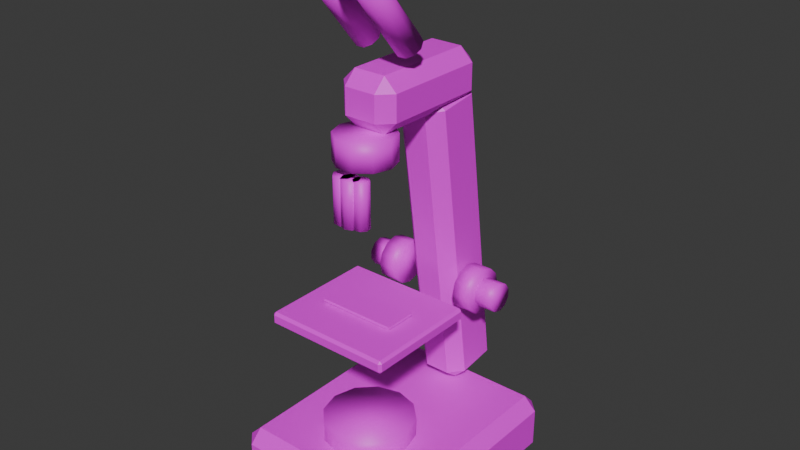 # Source: Microscope.blend  (saved by Blender 5.2.45; exported with 4.5.12 LTS)
import bpy
from mathutils import Matrix  # noqa: F401  (used for matrix-valued properties, if any)

bpy.ops.wm.read_factory_settings(use_empty=True)
scene = bpy.context.scene
scene.name = 'Scene'

# ---- collections
col_collection = bpy.data.collections.new('Collection'); scene.collection.children.link(col_collection)

# ---- images (referenced by path relative to the original .blend; pixels are not part of the script)
import os
ASSET_DIR = os.environ.get("B2B_ASSET_DIR", "")  # directory of the original .blend (textures are referenced by path, not embedded)
HERE = os.path.dirname(os.path.abspath(__file__))  # packed textures are extracted next to this script under _unpacked/

def load_image(name, relpath, width, height, colorspace="sRGB"):
    """Load a texture the original file referenced (path relative to the .blend, or extracted next to this script)."""
    p = next((c for c in (os.path.join(HERE, relpath), os.path.join(ASSET_DIR, relpath)) if relpath and os.path.exists(c)), "")
    if p:
        img = bpy.data.images.load(p, check_existing=True)
        img.name = name
    else:  # same state as the original file: an image datablock whose file is absent (Cycles renders it pink)
        img = bpy.data.images.new(name, width, height)
        img.source = "FILE"
        img.filepath = "//" + (relpath or name)
    img.colorspace_settings.name = colorspace
    return img
img_plastic_white_png = load_image('Plastic_White.png', 'Plastic_White.png', 1024, 1024, 'sRGB')
img_glass_dirty_png = load_image('Glass_Dirty.png', 'Glass_Dirty.png', 1024, 1024, 'sRGB')
img_metal_painted_png = load_image('Metal_Painted.png', 'Metal_Painted.png', 1024, 1024, 'sRGB')
img_plastic_black_png = load_image('Plastic_Black.png', 'Plastic_Black.png', 1024, 1024, 'sRGB')
img_plastic_grey_png = load_image('Plastic_Grey.png', 'Plastic_Grey.png', 1024, 1024, 'sRGB')
img_metal_brushed_png = load_image('Metal_Brushed.png', 'Metal_Brushed.png', 1024, 1024, 'sRGB')
img_chrome_png = load_image('Chrome.png', 'Chrome.png', 1024, 1024, 'sRGB')
img_rubber_black_png = load_image('Rubber_Black.png', 'Rubber_Black.png', 1024, 1024, 'sRGB')
img_led_green_png = load_image('LED_Green.png', 'LED_Green.png', 1024, 1024, 'sRGB')

# ---- materials (node trees are filled in below, after node groups)
mat_plastic_white = bpy.data.materials.new('Plastic_White')
mat_glass_dirty = bpy.data.materials.new('Glass_Dirty')
mat_metal_painted = bpy.data.materials.new('Metal_Painted')
mat_plastic_black = bpy.data.materials.new('Plastic_Black')
mat_plastic_grey = bpy.data.materials.new('Plastic_Grey')
mat_metal_brushed = bpy.data.materials.new('Metal_Brushed')
mat_chrome = bpy.data.materials.new('Chrome')
mat_rubber_black = bpy.data.materials.new('Rubber_Black')
mat_led_green = bpy.data.materials.new('LED_Green')

# ---- material node trees
mat_plastic_white.use_nodes = True; mat_plastic_white.node_tree.nodes.clear()
_N = mat_plastic_white.node_tree.nodes; _L = mat_plastic_white.node_tree.links
n0 = _N.new('ShaderNodeBsdfPrincipled'); n0.name = 'Principled BSDF'; n0.location = (-200, 100)
n0.inputs[10].default_value = 0.005
n1 = _N.new('ShaderNodeOutputMaterial'); n1.name = 'Material Output'; n1.location = (200, 100)
n2 = _N.new('ShaderNodeTexImage'); n2.name = 'Image Texture'; n2.location = (0, 0)
n2.image = img_plastic_white_png
n2.interpolation = 'Closest'
_L.new(n0.outputs[0], n1.inputs[0])
_L.new(n2.outputs[0], n0.inputs[0])
n1.is_active_output = True
mat_glass_dirty.use_nodes = True; mat_glass_dirty.node_tree.nodes.clear()
_N = mat_glass_dirty.node_tree.nodes; _L = mat_glass_dirty.node_tree.links
n0 = _N.new('ShaderNodeBsdfPrincipled'); n0.name = 'Principled BSDF'; n0.location = (-200, 100)
n0.inputs[10].default_value = 0.005
n1 = _N.new('ShaderNodeOutputMaterial'); n1.name = 'Material Output'; n1.location = (200, 100)
n2 = _N.new('ShaderNodeTexImage'); n2.name = 'Image Texture'; n2.location = (0, 0)
n2.image = img_glass_dirty_png
n2.interpolation = 'Closest'
_L.new(n0.outputs[0], n1.inputs[0])
_L.new(n2.outputs[0], n0.inputs[0])
n1.is_active_output = True
mat_metal_painted.use_nodes = True; mat_metal_painted.node_tree.nodes.clear()
_N = mat_metal_painted.node_tree.nodes; _L = mat_metal_painted.node_tree.links
n0 = _N.new('ShaderNodeBsdfPrincipled'); n0.name = 'Principled BSDF'; n0.location = (-200, 100)
n0.inputs[10].default_value = 0.005
n1 = _N.new('ShaderNodeOutputMaterial'); n1.name = 'Material Output'; n1.location = (200, 100)
n2 = _N.new('ShaderNodeTexImage'); n2.name = 'Image Texture'; n2.location = (0, 0)
n2.image = img_metal_painted_png
n2.interpolation = 'Closest'
_L.new(n0.outputs[0], n1.inputs[0])
_L.new(n2.outputs[0], n0.inputs[0])
n1.is_active_output = True
mat_plastic_black.use_nodes = True; mat_plastic_black.node_tree.nodes.clear()
_N = mat_plastic_black.node_tree.nodes; _L = mat_plastic_black.node_tree.links
n0 = _N.new('ShaderNodeBsdfPrincipled'); n0.name = 'Principled BSDF'; n0.location = (-200, 100)
n0.inputs[10].default_value = 0.005
n1 = _N.new('ShaderNodeOutputMaterial'); n1.name = 'Material Output'; n1.location = (200, 100)
n2 = _N.new('ShaderNodeTexImage'); n2.name = 'Image Texture'; n2.location = (0, 0)
n2.image = img_plastic_black_png
n2.interpolation = 'Closest'
_L.new(n0.outputs[0], n1.inputs[0])
_L.new(n2.outputs[0], n0.inputs[0])
n1.is_active_output = True
mat_plastic_grey.use_nodes = True; mat_plastic_grey.node_tree.nodes.clear()
_N = mat_plastic_grey.node_tree.nodes; _L = mat_plastic_grey.node_tree.links
n0 = _N.new('ShaderNodeBsdfPrincipled'); n0.name = 'Principled BSDF'; n0.location = (-200, 100)
n0.inputs[10].default_value = 0.005
n1 = _N.new('ShaderNodeOutputMaterial'); n1.name = 'Material Output'; n1.location = (200, 100)
n2 = _N.new('ShaderNodeTexImage'); n2.name = 'Image Texture'; n2.location = (0, 0)
n2.image = img_plastic_grey_png
n2.interpolation = 'Closest'
_L.new(n0.outputs[0], n1.inputs[0])
_L.new(n2.outputs[0], n0.inputs[0])
n1.is_active_output = True
mat_metal_brushed.use_nodes = True; mat_metal_brushed.node_tree.nodes.clear()
_N = mat_metal_brushed.node_tree.nodes; _L = mat_metal_brushed.node_tree.links
n0 = _N.new('ShaderNodeBsdfPrincipled'); n0.name = 'Principled BSDF'; n0.location = (-200, 100)
n0.inputs[10].default_value = 0.005
n1 = _N.new('ShaderNodeOutputMaterial'); n1.name = 'Material Output'; n1.location = (200, 100)
n2 = _N.new('ShaderNodeTexImage'); n2.name = 'Image Texture'; n2.location = (0, 0)
n2.image = img_metal_brushed_png
n2.interpolation = 'Closest'
_L.new(n0.outputs[0], n1.inputs[0])
_L.new(n2.outputs[0], n0.inputs[0])
n1.is_active_output = True
mat_chrome.use_nodes = True; mat_chrome.node_tree.nodes.clear()
_N = mat_chrome.node_tree.nodes; _L = mat_chrome.node_tree.links
n0 = _N.new('ShaderNodeBsdfPrincipled'); n0.name = 'Principled BSDF'; n0.location = (-200, 100)
n0.inputs[10].default_value = 0.005
n1 = _N.new('ShaderNodeOutputMaterial'); n1.name = 'Material Output'; n1.location = (200, 100)
n2 = _N.new('ShaderNodeTexImage'); n2.name = 'Image Texture'; n2.location = (0, 0)
n2.image = img_chrome_png
n2.interpolation = 'Closest'
_L.new(n0.outputs[0], n1.inputs[0])
_L.new(n2.outputs[0], n0.inputs[0])
n1.is_active_output = True
mat_rubber_black.use_nodes = True; mat_rubber_black.node_tree.nodes.clear()
_N = mat_rubber_black.node_tree.nodes; _L = mat_rubber_black.node_tree.links
n0 = _N.new('ShaderNodeBsdfPrincipled'); n0.name = 'Principled BSDF'; n0.location = (-200, 100)
n0.inputs[10].default_value = 0.005
n1 = _N.new('ShaderNodeOutputMaterial'); n1.name = 'Material Output'; n1.location = (200, 100)
n2 = _N.new('ShaderNodeTexImage'); n2.name = 'Image Texture'; n2.location = (0, 0)
n2.image = img_rubber_black_png
n2.interpolation = 'Closest'
_L.new(n0.outputs[0], n1.inputs[0])
_L.new(n2.outputs[0], n0.inputs[0])
n1.is_active_output = True
mat_led_green.use_nodes = True; mat_led_green.node_tree.nodes.clear()
_N = mat_led_green.node_tree.nodes; _L = mat_led_green.node_tree.links
n0 = _N.new('ShaderNodeBsdfPrincipled'); n0.name = 'Principled BSDF'; n0.location = (-200, 100)
n0.inputs[10].default_value = 0.005
n1 = _N.new('ShaderNodeOutputMaterial'); n1.name = 'Material Output'; n1.location = (200, 100)
n2 = _N.new('ShaderNodeTexImage'); n2.name = 'Image Texture'; n2.location = (0, 0)
n2.image = img_led_green_png
n2.interpolation = 'Closest'
_L.new(n0.outputs[0], n1.inputs[0])
_L.new(n2.outputs[0], n0.inputs[0])
n1.is_active_output = True

# ---- world
world_world = bpy.data.worlds.new('World'); scene.world = world_world
world_world.use_nodes = True; world_world.node_tree.nodes.clear()
_N = world_world.node_tree.nodes; _L = world_world.node_tree.links
n0 = _N.new('ShaderNodeOutputWorld'); n0.name = 'World Output'; n0.location = (200, 100)
n1 = _N.new('ShaderNodeBackground'); n1.name = 'Background'; n1.location = (-200, 100)
n1.inputs[0].default_value = (0.05088, 0.05088, 0.05088, 1.0)
_L.new(n1.outputs[0], n0.inputs[0])
n0.is_active_output = True
world_world.color = (0.05088, 0.05088, 0.05088)
world_world.sun_shadow_jitter_overblur = 0.0

# ---- meshes
me_microscope = bpy.data.meshes.new('Microscope')
me_microscope.from_pydata([(-0.06062, -0.075, -0.335), (-0.07, -0.04, -0.335), (-0.06062, -0.005, -0.335), (-0.035, 0.02062, -0.335), (4.286e-18, 0.03, -0.335), (0.035, 0.02062, -0.335), (0.06062, -0.005, -0.335), (0.07, -0.04, -0.335), (-0.15, -0.14, -0.405), (-0.13, -0.14, -0.425), (-0.13, -0.16, -0.405), (0.15, -0.14, -0.405), (0.13, -0.16, -0.405), (0.13, -0.14, -0.425), (0.13, 0.2, -0.405), (0.15, 0.18, -0.405), (0.13, 0.18, -0.425), (-0.15, 0.18, -0.405), (-0.13, 0.2, -0.405), (-0.13, 0.18, -0.425), (-0.15, -0.14, -0.345), (-0.13, -0.16, -0.345), (-0.13, -0.14, -0.325), (0.13, -0.16, -0.345), (0.15, -0.14, -0.345), (0.13, -0.14, -0.325), (0.15, 0.18, -0.345), (0.13, 0.2, -0.345), (0.13, 0.18, -0.325), (-0.15, 0.18, -0.345), (-0.13, 0.18, -0.325), (-0.13, 0.2, -0.345), (-0.035, -0.1006, -0.335), (-1.286e-17, -0.11, -0.335), (0.035, -0.1006, -0.335), (0.06062, -0.075, -0.335), (0.07, -0.04, -0.295), (0.06062, -0.005, -0.295), (0.035, 0.02062, -0.295), (4.286e-18, 0.03, -0.295), (-0.035, 0.02062, -0.295), (-0.06062, -0.005, -0.295), (-0.07, -0.04, -0.295), (-0.06062, -0.075, -0.295), (-0.035, -0.1006, -0.295), (-1.286e-17, -0.11, -0.295), (0.035, -0.1006, -0.295), (0.06062, -0.075, -0.295), (-0.06, -0.015, -0.108), (0.06, -0.015, -0.108), (0.06, -0.065, -0.108), (-0.06, -0.065, -0.108), (-0.06, -0.015, -0.112), (0.06, -0.015, -0.112), (0.06, -0.065, -0.112), (-0.06, -0.065, -0.112), (-0.04, 0.1423, -0.2969), (-0.02, 0.1451, -0.3167), (-0.02, 0.1225, -0.2997), (0.04, 0.1423, -0.2969), (0.02, 0.1225, -0.2997), (0.02, 0.1451, -0.3167), (0.02, 0.2215, -0.2858), (0.04, 0.2017, -0.2886), (0.02, 0.2045, -0.3084), (-0.04, 0.2017, -0.2886), (-0.02, 0.2215, -0.2858), (-0.02, 0.2045, -0.3084), (-0.04, 0.07828, 0.1586), (-0.02, 0.05848, 0.1558), (-0.02, 0.0755, 0.1784), (0.02, 0.05848, 0.1558), (0.04, 0.07828, 0.1586), (0.02, 0.0755, 0.1784), (0.04, 0.1377, 0.1669), (0.02, 0.1575, 0.1697), (0.02, 0.1349, 0.1867), (-0.04, 0.1377, 0.1669), (-0.02, 0.1349, 0.1867), (-0.02, 0.1575, 0.1697), (-0.1, 0.046, -0.119), (-0.096, 0.046, -0.115), (-0.096, 0.05, -0.119), (0.1, 0.046, -0.119), (0.096, 0.05, -0.119), (0.096, 0.046, -0.115), (0.096, -0.13, -0.119), (0.1, -0.126, -0.119), (0.096, -0.126, -0.115), (-0.1, -0.126, -0.119), (-0.096, -0.13, -0.119), (-0.096, -0.126, -0.115), (-0.1, 0.046, -0.131), (-0.096, 0.05, -0.131), (-0.096, 0.046, -0.135), (0.096, 0.05, -0.131), (0.1, 0.046, -0.131), (0.096, 0.046, -0.135), (0.1, -0.126, -0.131), (0.096, -0.13, -0.131), (0.096, -0.126, -0.135), (-0.1, -0.126, -0.131), (-0.096, -0.126, -0.135), (-0.096, -0.13, -0.131), (-0.055, 0.12, -0.09), (-0.055, 0.1375, -0.09469), (-0.055, 0.1503, -0.1075), (-0.055, 0.155, -0.125), (-0.055, 0.1503, -0.1425), (-0.055, 0.1375, -0.1553), (-0.055, 0.12, -0.16), (-0.055, 0.1025, -0.1553), (-0.055, 0.08969, -0.1425), (-0.055, 0.085, -0.125), (-0.055, 0.08969, -0.1075), (-0.055, 0.1025, -0.09469), (-0.085, 0.12, -0.09), (-0.085, 0.1375, -0.09469), (-0.085, 0.1503, -0.1075), (-0.085, 0.155, -0.125), (-0.085, 0.1503, -0.1425), (-0.085, 0.1375, -0.1553), (-0.085, 0.12, -0.16), (-0.085, 0.1025, -0.1553), (-0.085, 0.08969, -0.1425), (-0.085, 0.085, -0.125), (-0.085, 0.08969, -0.1075), (-0.085, 0.1025, -0.09469), (-0.085, 0.12, -0.103), (-0.085, 0.1329, -0.1072), (-0.085, 0.1409, -0.1182), (-0.085, 0.1409, -0.1318), (-0.085, 0.1329, -0.1428), (-0.085, 0.12, -0.147), (-0.085, 0.1071, -0.1428), (-0.085, 0.09908, -0.1318), (-0.085, 0.09908, -0.1182), (-0.085, 0.1071, -0.1072), (-0.115, 0.12, -0.103), (-0.115, 0.1329, -0.1072), (-0.115, 0.1409, -0.1182), (-0.115, 0.1409, -0.1318), (-0.115, 0.1329, -0.1428), (-0.115, 0.12, -0.147), (-0.115, 0.1071, -0.1428), (-0.115, 0.09908, -0.1318), (-0.115, 0.09908, -0.1182), (-0.115, 0.1071, -0.1072), (0.085, 0.12, -0.09), (0.085, 0.1375, -0.09469), (0.085, 0.1503, -0.1075), (0.085, 0.155, -0.125), (0.085, 0.1503, -0.1425), (0.085, 0.1375, -0.1553), (0.085, 0.12, -0.16), (0.085, 0.1025, -0.1553), (0.085, 0.08969, -0.1425), (0.085, 0.085, -0.125), (0.085, 0.08969, -0.1075), (0.085, 0.1025, -0.09469), (0.055, 0.12, -0.09), (0.055, 0.1375, -0.09469), (0.055, 0.1503, -0.1075), (0.055, 0.155, -0.125), (0.055, 0.1503, -0.1425), (0.055, 0.1375, -0.1553), (0.055, 0.12, -0.16), (0.055, 0.1025, -0.1553), (0.055, 0.08969, -0.1425), (0.055, 0.085, -0.125), (0.055, 0.08969, -0.1075), (0.055, 0.1025, -0.09469), (0.115, 0.12, -0.103), (0.115, 0.1329, -0.1072), (0.115, 0.1409, -0.1182), (0.115, 0.1409, -0.1318), (0.115, 0.1329, -0.1428), (0.115, 0.12, -0.147), (0.115, 0.1071, -0.1428), (0.115, 0.09908, -0.1318), (0.115, 0.09908, -0.1182), (0.115, 0.1071, -0.1072), (0.085, 0.12, -0.103), (0.085, 0.1329, -0.1072), (0.085, 0.1409, -0.1182), (0.085, 0.1409, -0.1318), (0.085, 0.1329, -0.1428), (0.085, 0.12, -0.147), (0.085, 0.1071, -0.1428), (0.085, 0.09908, -0.1318), (0.085, 0.09908, -0.1182), (0.085, 0.1071, -0.1072), (-0.01391, -0.0828, 0.115), (-0.03641, -0.06645, 0.115), (-0.045, -0.04, 0.115), (-0.03641, -0.01355, 0.115), (-0.01391, 0.002798, 0.115), (0.01391, 0.002798, 0.115), (0.03641, -0.01355, 0.115), (0.045, -0.04, 0.115), (-0.045, -0.03, 0.175), (-0.025, -0.03, 0.155), (-0.025, -0.05, 0.175), (0.045, -0.03, 0.175), (0.025, -0.05, 0.175), (0.025, -0.03, 0.155), (0.025, 0.15, 0.175), (0.045, 0.13, 0.175), (0.025, 0.13, 0.155), (-0.045, 0.13, 0.175), (-0.025, 0.15, 0.175), (-0.025, 0.13, 0.155), (-0.045, -0.03, 0.215), (-0.025, -0.05, 0.215), (-0.025, -0.03, 0.235), (0.025, -0.05, 0.215), (0.045, -0.03, 0.215), (0.025, -0.03, 0.235), (0.045, 0.13, 0.215), (0.025, 0.15, 0.215), (0.025, 0.13, 0.235), (-0.045, 0.13, 0.215), (-0.025, 0.13, 0.235), (-0.025, 0.15, 0.215), (0.01391, -0.0828, 0.115), (0.03641, -0.06645, 0.115), (0.045, -0.04, 0.155), (0.03641, -0.01355, 0.155), (0.01391, 0.002798, 0.155), (-0.01391, 0.002798, 0.155), (-0.03641, -0.01355, 0.155), (-0.045, -0.04, 0.155), (-0.03641, -0.06645, 0.155), (-0.01391, -0.0828, 0.155), (0.01391, -0.0828, 0.155), (0.03641, -0.06645, 0.155), (0.02539, -0.05998, 0.03), (0.01811, -0.05439, 0.03), (0.009, -0.05559, 0.03), (0.003409, -0.06287, 0.03), (0.004608, -0.07198, 0.03), (0.01189, -0.07757, 0.03), (0.021, -0.07637, 0.03), (0.02659, -0.06909, 0.03), (0.02539, -0.05998, 0.1), (0.01811, -0.05439, 0.1), (0.009, -0.05559, 0.1), (0.003409, -0.06287, 0.1), (0.004608, -0.07198, 0.1), (0.01189, -0.07757, 0.1), (0.021, -0.07637, 0.1), (0.02659, -0.06909, 0.1), (0.014, -0.07, 0.03), (0.009899, -0.0601, 0.03), (8.573e-19, -0.056, 0.03), (-0.009899, -0.0601, 0.03), (-0.014, -0.07, 0.03), (-0.009899, -0.0799, 0.03), (-2.572e-18, -0.084, 0.03), (0.009899, -0.0799, 0.03), (0.014, -0.07, 0.1), (0.009899, -0.0601, 0.1), (8.573e-19, -0.056, 0.1), (-0.009899, -0.0601, 0.1), (-0.014, -0.07, 0.1), (-0.009899, -0.0799, 0.1), (-2.572e-18, -0.084, 0.1), (0.009899, -0.0799, 0.1), (-0.001144, -0.07398, 0.03), (0.0004548, -0.06184, 0.03), (-0.007, -0.05212, 0.03), (-0.01914, -0.05053, 0.03), (-0.02886, -0.05798, 0.03), (-0.03045, -0.07012, 0.03), (-0.023, -0.07984, 0.03), (-0.01086, -0.08144, 0.03), (-0.001144, -0.07398, 0.1), (0.0004548, -0.06184, 0.1), (-0.007, -0.05212, 0.1), (-0.01914, -0.05053, 0.1), (-0.02886, -0.05798, 0.1), (-0.03045, -0.07012, 0.1), (-0.023, -0.07984, 0.1), (-0.01086, -0.08144, 0.1), (-0.015, 0.006428, 0.2673), (-0.01882, 0.01543, 0.2749), (-0.02882, 0.021, 0.2796), (-0.04118, 0.021, 0.2796), (-0.05118, 0.01543, 0.2749), (-0.055, 0.006428, 0.2673), (-0.05118, -0.002578, 0.2598), (-0.04118, -0.008143, 0.2551), (-0.02882, -0.008143, 0.2551), (-0.01882, -0.002578, 0.2598), (-0.015, -0.08356, 0.3746), (-0.01882, -0.07456, 0.3821), (-0.02882, -0.06899, 0.3868), (-0.04118, -0.06899, 0.3868), (-0.05118, -0.07456, 0.3821), (-0.055, -0.08356, 0.3746), (-0.05118, -0.09257, 0.367), (-0.04118, -0.09813, 0.3624), (-0.02882, -0.09813, 0.3624), (-0.01882, -0.09257, 0.367), (-0.011, -0.08035, 0.3708), (-0.01558, -0.06954, 0.3798), (-0.02758, -0.06286, 0.3854), (-0.04242, -0.06286, 0.3854), (-0.05442, -0.06954, 0.3798), (-0.059, -0.08035, 0.3708), (-0.05442, -0.09115, 0.3617), (-0.04242, -0.09783, 0.3561), (-0.02758, -0.09783, 0.3561), (-0.01558, -0.09115, 0.3617), (-0.011, -0.09963, 0.3937), (-0.01558, -0.08883, 0.4028), (-0.02758, -0.08215, 0.4084), (-0.04242, -0.08215, 0.4084), (-0.05442, -0.08883, 0.4028), (-0.059, -0.09963, 0.3937), (-0.05442, -0.1104, 0.3847), (-0.04242, -0.1171, 0.3791), (-0.02758, -0.1171, 0.3791), (-0.01558, -0.1104, 0.3847), (0.055, 0.006428, 0.2673), (0.05118, 0.01543, 0.2749), (0.04118, 0.021, 0.2796), (0.02882, 0.021, 0.2796), (0.01882, 0.01543, 0.2749), (0.015, 0.006428, 0.2673), (0.01882, -0.002578, 0.2598), (0.02882, -0.008143, 0.2551), (0.04118, -0.008143, 0.2551), (0.05118, -0.002578, 0.2598), (0.055, -0.08356, 0.3746), (0.05118, -0.07456, 0.3821), (0.04118, -0.06899, 0.3868), (0.02882, -0.06899, 0.3868), (0.01882, -0.07456, 0.3821), (0.015, -0.08356, 0.3746), (0.01882, -0.09257, 0.367), (0.02882, -0.09813, 0.3624), (0.04118, -0.09813, 0.3624), (0.05118, -0.09257, 0.367), (0.059, -0.08035, 0.3708), (0.05442, -0.06954, 0.3798), (0.04242, -0.06286, 0.3854), (0.02758, -0.06286, 0.3854), (0.01558, -0.06954, 0.3798), (0.011, -0.08035, 0.3708), (0.01558, -0.09115, 0.3617), (0.02758, -0.09783, 0.3561), (0.04242, -0.09783, 0.3561), (0.05442, -0.09115, 0.3617), (0.059, -0.09963, 0.3937), (0.05442, -0.08883, 0.4028), (0.04242, -0.08215, 0.4084), (0.02758, -0.08215, 0.4084), (0.01558, -0.08883, 0.4028), (0.011, -0.09963, 0.3937), (0.01558, -0.1104, 0.3847), (0.02758, -0.1171, 0.3791), (0.04242, -0.1171, 0.3791), (0.05442, -0.1104, 0.3847), (0.12, 0.135, -0.351), (0.14, 0.135, -0.351), (0.14, 0.165, -0.351), (0.12, 0.165, -0.351), (0.12, 0.135, -0.339), (0.14, 0.135, -0.339), (0.14, 0.165, -0.339), (0.12, 0.165, -0.339)], [], [(40, 3, 2, 41), (38, 5, 4, 39), (37, 6, 5, 38), (36, 7, 6, 37), (41, 2, 1, 42), (39, 4, 3, 40), (8, 9, 10), (11, 12, 13), (14, 15, 16), (17, 18, 19), (20, 21, 22), (23, 24, 25), (26, 27, 28), (29, 30, 31), (8, 17, 19, 9), (18, 14, 16, 19), (15, 11, 13, 16), (12, 10, 9, 13), (29, 20, 22, 30), (21, 23, 25, 22), (24, 26, 28, 25), (27, 31, 30, 28), (11, 24, 23, 12), (20, 8, 10, 21), (14, 27, 26, 15), (17, 29, 31, 18), (8, 20, 29, 17), (19, 16, 13, 9), (12, 23, 21, 10), (15, 26, 24, 11), (18, 31, 27, 14), (22, 25, 28, 30), (42, 1, 0, 43), (43, 0, 32, 44), (44, 32, 33, 45), (45, 33, 34, 46), (46, 34, 35, 47), (47, 35, 7, 36), (7, 35, 34, 33, 32, 0, 1, 2, 3, 4, 5, 6), (47, 36, 37, 38, 39, 40, 41, 42, 43, 44, 45, 46), (55, 51, 48, 52), (53, 49, 50, 54), (54, 50, 51, 55), (51, 50, 49, 48), (52, 53, 54, 55), (52, 48, 49, 53), (56, 57, 58), (59, 60, 61), (62, 63, 64), (65, 66, 67), (68, 69, 70), (71, 72, 73), (74, 75, 76), (77, 78, 79), (56, 65, 67, 57), (66, 62, 64, 67), (63, 59, 61, 64), (60, 58, 57, 61), (77, 68, 70, 78), (69, 71, 73, 70), (72, 74, 76, 73), (75, 79, 78, 76), (59, 72, 71, 60), (68, 56, 58, 69), (62, 75, 74, 63), (65, 77, 79, 66), (56, 68, 77, 65), (67, 64, 61, 57), (60, 71, 69, 58), (63, 74, 72, 59), (66, 79, 75, 62), (70, 73, 76, 78), (80, 81, 82), (83, 84, 85), (86, 87, 88), (89, 90, 91), (92, 93, 94), (95, 96, 97), (98, 99, 100), (101, 102, 103), (92, 80, 82, 93), (87, 83, 85, 88), (98, 87, 86, 99), (95, 84, 83, 96), (99, 103, 102, 100), (96, 98, 100, 97), (93, 95, 97, 94), (101, 92, 94, 102), (84, 82, 81, 85), (89, 101, 103, 90), (90, 86, 88, 91), (80, 89, 91, 81), (101, 89, 80, 92), (91, 88, 85, 81), (93, 82, 84, 95), (96, 83, 87, 98), (99, 86, 90, 103), (94, 97, 100, 102), (116, 104, 105, 117), (117, 105, 106, 118), (118, 106, 107, 119), (119, 107, 108, 120), (120, 108, 109, 121), (121, 109, 110, 122), (122, 110, 111, 123), (123, 111, 112, 124), (124, 112, 113, 125), (125, 113, 114, 126), (126, 114, 115, 127), (127, 115, 104, 116), (104, 115, 114, 113, 112, 111, 110, 109, 108, 107, 106, 105), (127, 116, 117, 118, 119, 120, 121, 122, 123, 124, 125, 126), (138, 128, 129, 139), (139, 129, 130, 140), (140, 130, 131, 141), (141, 131, 132, 142), (142, 132, 133, 143), (143, 133, 134, 144), (144, 134, 135, 145), (145, 135, 136, 146), (146, 136, 137, 147), (147, 137, 128, 138), (128, 137, 136, 135, 134, 133, 132, 131, 130, 129), (147, 138, 139, 140, 141, 142, 143, 144, 145, 146), (160, 148, 149, 161), (161, 149, 150, 162), (162, 150, 151, 163), (163, 151, 152, 164), (164, 152, 153, 165), (165, 153, 154, 166), (166, 154, 155, 167), (167, 155, 156, 168), (168, 156, 157, 169), (169, 157, 158, 170), (170, 158, 159, 171), (171, 159, 148, 160), (148, 159, 158, 157, 156, 155, 154, 153, 152, 151, 150, 149), (171, 160, 161, 162, 163, 164, 165, 166, 167, 168, 169, 170), (182, 172, 173, 183), (183, 173, 174, 184), (184, 174, 175, 185), (185, 175, 176, 186), (186, 176, 177, 187), (187, 177, 178, 188), (188, 178, 179, 189), (189, 179, 180, 190), (190, 180, 181, 191), (191, 181, 172, 182), (172, 181, 180, 179, 178, 177, 176, 175, 174, 173), (191, 182, 183, 184, 185, 186, 187, 188, 189, 190), (230, 195, 194, 231), (228, 197, 196, 229), (227, 198, 197, 228), (226, 199, 198, 227), (231, 194, 193, 232), (229, 196, 195, 230), (200, 201, 202), (203, 204, 205), (206, 207, 208), (209, 210, 211), (212, 213, 214), (215, 216, 217), (218, 219, 220), (221, 222, 223), (200, 209, 211, 201), (210, 206, 208, 211), (207, 203, 205, 208), (204, 202, 201, 205), (221, 212, 214, 222), (213, 215, 217, 214), (216, 218, 220, 217), (219, 223, 222, 220), (203, 216, 215, 204), (212, 200, 202, 213), (206, 219, 218, 207), (209, 221, 223, 210), (200, 212, 221, 209), (211, 208, 205, 201), (204, 215, 213, 202), (207, 218, 216, 203), (210, 223, 219, 206), (214, 217, 220, 222), (232, 193, 192, 233), (233, 192, 224, 234), (234, 224, 225, 235), (235, 225, 199, 226), (199, 225, 224, 192, 193, 194, 195, 196, 197, 198), (235, 226, 227, 228, 229, 230, 231, 232, 233, 234), (244, 236, 237, 245), (245, 237, 238, 246), (246, 238, 239, 247), (247, 239, 240, 248), (248, 240, 241, 249), (249, 241, 242, 250), (250, 242, 243, 251), (251, 243, 236, 244), (236, 243, 242, 241, 240, 239, 238, 237), (251, 244, 245, 246, 247, 248, 249, 250), (260, 252, 253, 261), (261, 253, 254, 262), (262, 254, 255, 263), (263, 255, 256, 264), (264, 256, 257, 265), (265, 257, 258, 266), (266, 258, 259, 267), (267, 259, 252, 260), (252, 259, 258, 257, 256, 255, 254, 253), (267, 260, 261, 262, 263, 264, 265, 266), (276, 268, 269, 277), (277, 269, 270, 278), (278, 270, 271, 279), (279, 271, 272, 280), (280, 272, 273, 281), (281, 273, 274, 282), (282, 274, 275, 283), (283, 275, 268, 276), (268, 275, 274, 273, 272, 271, 270, 269), (283, 276, 277, 278, 279, 280, 281, 282), (294, 284, 285, 295), (295, 285, 286, 296), (296, 286, 287, 297), (297, 287, 288, 298), (298, 288, 289, 299), (299, 289, 290, 300), (300, 290, 291, 301), (301, 291, 292, 302), (302, 292, 293, 303), (303, 293, 284, 294), (284, 293, 292, 291, 290, 289, 288, 287, 286, 285), (303, 294, 295, 296, 297, 298, 299, 300, 301, 302), (314, 304, 305, 315), (315, 305, 306, 316), (316, 306, 307, 317), (317, 307, 308, 318), (318, 308, 309, 319), (319, 309, 310, 320), (320, 310, 311, 321), (321, 311, 312, 322), (322, 312, 313, 323), (323, 313, 304, 314), (304, 313, 312, 311, 310, 309, 308, 307, 306, 305), (323, 314, 315, 316, 317, 318, 319, 320, 321, 322), (334, 324, 325, 335), (335, 325, 326, 336), (336, 326, 327, 337), (337, 327, 328, 338), (338, 328, 329, 339), (339, 329, 330, 340), (340, 330, 331, 341), (341, 331, 332, 342), (342, 332, 333, 343), (343, 333, 324, 334), (324, 333, 332, 331, 330, 329, 328, 327, 326, 325), (343, 334, 335, 336, 337, 338, 339, 340, 341, 342), (354, 344, 345, 355), (355, 345, 346, 356), (356, 346, 347, 357), (357, 347, 348, 358), (358, 348, 349, 359), (359, 349, 350, 360), (360, 350, 351, 361), (361, 351, 352, 362), (362, 352, 353, 363), (363, 353, 344, 354), (344, 353, 352, 351, 350, 349, 348, 347, 346, 345), (363, 354, 355, 356, 357, 358, 359, 360, 361, 362), (367, 366, 365, 364), (368, 369, 370, 371), (365, 369, 368, 364), (366, 370, 369, 365), (367, 371, 370, 366), (364, 368, 371, 367)])
me_microscope.polygons.foreach_set('use_smooth', [1, 1, 1, 1, 1, 1, 0, 0, 0, 0, 0, 0, 0, 0, 0, 0, 0, 0, 0, 0, 0, 0, 0, 0, 0, 0, 0, 0, 0, 0, 0, 0, 1, 1, 1, 1, 1, 1, 1, 1, 0, 0, 0, 0, 0, 0, 0, 0, 0, 0, 0, 0, 0, 0, 0, 0, 0, 0, 0, 0, 0, 0, 0, 0, 0, 0, 0, 0, 0, 0, 0, 0, 0, 0, 0, 0, 0, 0, 0, 0, 0, 0, 0, 0, 0, 0, 0, 0, 0, 0, 0, 0, 0, 0, 0, 0, 0, 0, 1, 1, 1, 1, 1, 1, 1, 1, 1, 1, 1, 1, 1, 1, 1, 1, 1, 1, 1, 1, 1, 1, 1, 1, 1, 1, 1, 1, 1, 1, 1, 1, 1, 1, 1, 1, 1, 1, 1, 1, 1, 1, 1, 1, 1, 1, 1, 1, 1, 1, 1, 1, 1, 1, 1, 1, 1, 1, 0, 0, 0, 0, 0, 0, 0, 0, 0, 0, 0, 0, 0, 0, 0, 0, 0, 0, 0, 0, 0, 0, 0, 0, 0, 0, 1, 1, 1, 1, 1, 1, 1, 1, 1, 1, 1, 1, 1, 1, 1, 1, 1, 1, 1, 1, 1, 1, 1, 1, 1, 1, 1, 1, 1, 1, 1, 1, 1, 1, 1, 1, 1, 1, 1, 1, 1, 1, 1, 1, 1, 1, 1, 1, 1, 1, 1, 1, 1, 1, 1, 1, 1, 1, 1, 1, 1, 1, 1, 1, 1, 1, 1, 1, 1, 1, 1, 1, 1, 1, 1, 1, 1, 1, 1, 1, 1, 1, 1, 1, 0, 0, 0, 0, 0, 0])
me_microscope.polygons.foreach_set('material_index', [1, 1, 1, 1, 1, 1, 0, 0, 0, 0, 0, 0, 0, 0, 0, 0, 0, 0, 0, 0, 0, 0, 0, 0, 0, 0, 0, 0, 0, 0, 0, 0, 1, 1, 1, 1, 1, 1, 1, 1, 1, 1, 1, 1, 1, 1, 0, 0, 0, 0, 0, 0, 0, 0, 0, 0, 0, 0, 0, 0, 0, 0, 0, 0, 0, 0, 0, 0, 0, 0, 0, 0, 0, 0, 0, 0, 0, 0, 0, 0, 0, 0, 0, 0, 0, 0, 0, 0, 0, 0, 0, 0, 2, 2, 2, 2, 2, 2, 3, 3, 3, 3, 3, 3, 3, 3, 3, 3, 3, 3, 3, 3, 4, 4, 4, 4, 4, 4, 4, 4, 4, 4, 4, 4, 3, 3, 3, 3, 3, 3, 3, 3, 3, 3, 3, 3, 3, 3, 4, 4, 4, 4, 4, 4, 4, 4, 4, 4, 4, 4, 5, 5, 5, 5, 5, 5, 0, 0, 0, 0, 0, 0, 0, 0, 0, 0, 0, 0, 0, 0, 0, 0, 0, 0, 0, 0, 0, 0, 0, 0, 0, 0, 5, 5, 5, 5, 5, 5, 6, 6, 6, 6, 6, 6, 6, 6, 6, 6, 6, 6, 6, 6, 6, 6, 6, 6, 6, 6, 6, 6, 6, 6, 6, 6, 6, 6, 6, 6, 3, 3, 3, 3, 3, 3, 3, 3, 3, 3, 3, 3, 7, 7, 7, 7, 7, 7, 7, 7, 7, 7, 7, 7, 3, 3, 3, 3, 3, 3, 3, 3, 3, 3, 3, 3, 7, 7, 7, 7, 7, 7, 7, 7, 7, 7, 7, 7, 8, 8, 8, 8, 8, 8])
_uv = me_microscope.uv_layers.new(name='UVMap')
_uv.uv.foreach_set('vector', [-0.02062, -0.295, -0.02062, -0.335, 0.005, -0.335, 0.005, -0.295, -0.035, -0.295, -0.035, -0.335, -4.286e-18, -0.335, -4.286e-18, -0.295, -0.005, -0.295, -0.005, -0.335, 0.02062, -0.335, 0.02062, -0.295, -0.04, -0.295, -0.04, -0.335, -0.005, -0.335, -0.005, -0.295, 0.005, -0.295, 0.005, -0.335, 0.04, -0.335, 0.04, -0.295, -4.286e-18, -0.295, -4.286e-18, -0.335, 0.035, -0.335, 0.035, -0.295, 0.28, -0.81, 0.28, -0.85, 0.32, -0.81, -0.28, -0.81, -0.32, -0.81, -0.28, -0.85, 0.4, -0.81, 0.36, -0.81, 0.36, -0.85, -0.36, -0.81, -0.4, -0.81, -0.36, -0.85, 0.28, -0.69, 0.32, -0.69, 0.28, -0.65, -0.32, -0.69, -0.28, -0.69, -0.28, -0.65, 0.36, -0.69, 0.4, -0.69, 0.36, -0.65, -0.36, -0.69, -0.36, -0.65, -0.4, -0.69, 0.28, -0.81, -0.36, -0.81, -0.36, -0.85, 0.28, -0.85, 0.26, -0.81, -0.26, -0.81, -0.26, -0.85, 0.26, -0.85, 0.36, -0.81, -0.28, -0.81, -0.28, -0.85, 0.36, -0.85, 0.26, -0.81, -0.26, -0.81, -0.26, -0.85, 0.26, -0.85, -0.36, -0.69, 0.28, -0.69, 0.28, -0.65, -0.36, -0.65, -0.26, -0.69, 0.26, -0.69, 0.26, -0.65, -0.26, -0.65, -0.28, -0.69, 0.36, -0.69, 0.36, -0.65, -0.28, -0.65, -0.26, -0.69, 0.26, -0.69, 0.26, -0.65, -0.26, -0.65, -0.28, -0.81, -0.28, -0.69, -0.32, -0.69, -0.32, -0.81, 0.28, -0.69, 0.28, -0.81, 0.32, -0.81, 0.32, -0.69, 0.4, -0.81, 0.4, -0.69, 0.36, -0.69, 0.36, -0.81, -0.36, -0.81, -0.36, -0.69, -0.4, -0.69, -0.4, -0.81, 0.28, -0.81, 0.28, -0.69, -0.36, -0.69, -0.36, -0.81, -0.26, 0.36, 0.26, 0.36, 0.26, -0.28, -0.26, -0.28, 0.26, -0.81, 0.26, -0.69, -0.26, -0.69, -0.26, -0.81, 0.36, -0.81, 0.36, -0.69, -0.28, -0.69, -0.28, -0.81, 0.26, -0.81, 0.26, -0.69, -0.26, -0.69, -0.26, -0.81, -0.26, -0.28, 0.26, -0.28, 0.26, 0.36, -0.26, 0.36, 0.04, -0.295, 0.04, -0.335, 0.075, -0.335, 0.075, -0.295, -0.06062, -0.295, -0.06062, -0.335, -0.035, -0.335, -0.035, -0.295, -0.035, -0.295, -0.035, -0.335, -1.286e-17, -0.335, -1.286e-17, -0.295, -1.286e-17, -0.295, -1.286e-17, -0.335, 0.035, -0.335, 0.035, -0.295, 0.035, -0.295, 0.035, -0.335, 0.06062, -0.335, 0.06062, -0.295, -0.075, -0.295, -0.075, -0.335, -0.04, -0.335, -0.04, -0.295, 0.07, -0.04, 0.06062, -0.075, 0.035, -0.1006, -1.286e-17, -0.11, -0.035, -0.1006, -0.06062, -0.075, -0.07, -0.04, -0.06062, -0.005, -0.035, 0.02062, 4.286e-18, 0.03, 0.035, 0.02062, 0.06062, -0.005, 0.06062, -0.075, 0.07, -0.04, 0.06062, -0.005, 0.035, 0.02062, 4.286e-18, 0.03, -0.035, 0.02062, -0.06062, -0.005, -0.07, -0.04, -0.06062, -0.075, -0.035, -0.1006, -1.286e-17, -0.11, 0.035, -0.1006, 0.065, -0.112, 0.065, -0.108, 0.015, -0.108, 0.015, -0.112, -0.015, -0.112, -0.015, -0.108, -0.065, -0.108, -0.065, -0.112, 0.06, -0.112, 0.06, -0.108, -0.06, -0.108, -0.06, -0.112, -0.06, -0.065, 0.06, -0.065, 0.06, -0.015, -0.06, -0.015, -0.06, -0.015, 0.06, -0.015, 0.06, -0.065, -0.06, -0.065, 0.06, -0.112, 0.06, -0.108, -0.06, -0.108, -0.06, -0.112, -0.08, 0.2846, -0.04, 0.2902, -0.04, 0.245, 0.08, 0.2846, 0.04, 0.245, 0.04, 0.2902, -0.04, -0.5716, -0.08, -0.5772, -0.04, -0.6168, 0.08, -0.5772, 0.04, -0.5716, 0.04, -0.6168, -0.08, 0.3172, -0.04, 0.3116, -0.04, 0.3568, 0.04, 0.3116, 0.08, 0.3172, 0.04, 0.3568, 0.08, 0.2754, 0.04, 0.315, 0.04, 0.2698, -0.08, 0.2754, -0.04, 0.2698, -0.04, 0.315, -0.2846, -0.5939, -0.4034, -0.5772, -0.409, -0.6168, -0.2902, -0.6335, 0.04, -0.5716, -0.04, -0.5716, -0.04, -0.6168, 0.04, -0.6168, 0.4034, -0.5772, 0.2846, -0.5939, 0.2902, -0.6335, 0.409, -0.6168, 0.04, 0.245, -0.04, 0.245, -0.04, 0.2902, 0.04, 0.2902, -0.2754, 0.3339, -0.1566, 0.3172, -0.151, 0.3568, -0.2698, 0.3735, -0.04, 0.3116, 0.04, 0.3116, 0.04, 0.3568, -0.04, 0.3568, 0.1566, 0.3172, 0.2754, 0.3339, 0.2698, 0.3735, 0.151, 0.3568, 0.04, 0.315, -0.04, 0.315, -0.04, 0.2698, 0.04, 0.2698, 0.2846, -0.5939, 0.1566, 0.3172, 0.117, 0.3116, 0.245, -0.5994, -0.1566, 0.3172, -0.2846, -0.5939, -0.245, -0.5994, -0.117, 0.3116, 0.443, -0.5716, 0.315, 0.3394, 0.2754, 0.3339, 0.4034, -0.5772, -0.4034, -0.5772, -0.2754, 0.3339, -0.315, 0.3394, -0.443, -0.5716, -0.2846, -0.5939, -0.1566, 0.3172, -0.2754, 0.3339, -0.4034, -0.5772, -0.04, 0.409, 0.04, 0.409, 0.04, 0.2902, -0.04, 0.2902, 0.04, -0.5994, 0.04, 0.3116, -0.04, 0.3116, -0.04, -0.5994, 0.4034, -0.5772, 0.2754, 0.3339, 0.1566, 0.3172, 0.2846, -0.5939, 0.04, -0.5716, 0.04, 0.3394, -0.04, 0.3394, -0.04, -0.5716, -0.04, 0.151, 0.04, 0.151, 0.04, 0.2698, -0.04, 0.2698, -0.092, -0.238, -0.092, -0.23, -0.1, -0.238, 0.092, -0.238, 0.1, -0.238, 0.092, -0.23, 0.192, -0.238, 0.2, -0.238, 0.192, -0.23, -0.2, -0.238, -0.192, -0.238, -0.192, -0.23, -0.2, 0.092, -0.192, 0.1, -0.192, 0.092, 0.192, 0.1, 0.2, 0.092, 0.192, 0.092, 0.2, -0.262, 0.192, -0.262, 0.192, -0.27, -0.2, -0.262, -0.192, -0.27, -0.192, -0.262, -0.092, -0.262, -0.092, -0.238, -0.1, -0.238, -0.1, -0.262, -0.252, -0.238, 0.092, -0.238, 0.092, -0.23, -0.252, -0.23, 0.2, -0.262, 0.2, -0.238, 0.192, -0.238, 0.192, -0.262, 0.1, -0.262, 0.1, -0.238, 0.092, -0.238, 0.092, -0.262, 0.192, -0.262, -0.192, -0.262, -0.192, -0.27, 0.192, -0.27, 0.2, 0.092, 0.2, -0.252, 0.192, -0.252, 0.192, 0.092, -0.192, 0.1, 0.192, 0.1, 0.192, 0.092, -0.192, 0.092, -0.2, -0.252, -0.2, 0.092, -0.192, 0.092, -0.192, -0.252, -0.192, -0.238, 0.192, -0.238, 0.192, -0.23, -0.192, -0.23, -0.2, -0.238, -0.2, -0.262, -0.192, -0.262, -0.192, -0.238, -0.192, -0.238, 0.192, -0.238, 0.192, -0.23, -0.192, -0.23, -0.092, -0.238, 0.252, -0.238, 0.252, -0.23, -0.092, -0.23, 0.21, -0.2183, 0.21, -0.1983, -0.07667, -0.1983, -0.07667, -0.2183, -0.16, -0.21, 0.16, -0.21, 0.16, 0.07667, -0.16, 0.07667, 0.16, -0.2183, 0.16, -0.1983, -0.16, -0.1983, -0.16, -0.2183, 0.07667, -0.2183, 0.07667, -0.1983, -0.21, -0.1983, -0.21, -0.2183, 0.16, -0.2183, 0.16, -0.1983, -0.16, -0.1983, -0.16, -0.2183, -0.16, 0.07667, 0.16, 0.07667, 0.16, -0.21, -0.16, -0.21, -0.2125, 0.3, -0.1375, 0.3, -0.1375, 0.3438, -0.2125, 0.3438, 0.2125, -0.2367, 0.1375, -0.2367, 0.1375, -0.2688, 0.2125, -0.2688, 0.2125, -0.2688, 0.1375, -0.2688, 0.1375, -0.3125, 0.2125, -0.3125, 0.2125, -0.3125, 0.1375, -0.3125, 0.1375, -0.3562, 0.2125, -0.3562, 0.2125, -0.3562, 0.1375, -0.3562, 0.1375, -0.3883, 0.2125, -0.3883, -0.2125, 0.3438, -0.1375, 0.3438, -0.1375, 0.3, -0.2125, 0.3, -0.2125, 0.3, -0.1375, 0.3, -0.1375, 0.2562, -0.2125, 0.2562, -0.2125, 0.2562, -0.1375, 0.2562, -0.1375, 0.2242, -0.2125, 0.2242, -0.2125, -0.3562, -0.1375, -0.3562, -0.1375, -0.3125, -0.2125, -0.3125, -0.2125, -0.3125, -0.1375, -0.3125, -0.1375, -0.2688, -0.2125, -0.2688, -0.2125, -0.2688, -0.1375, -0.2688, -0.1375, -0.2367, -0.2125, -0.2367, -0.2125, 0.2562, -0.1375, 0.2562, -0.1375, 0.3, -0.2125, 0.3, 0.3, -0.225, 0.2562, -0.2367, 0.2242, -0.2688, 0.2125, -0.3125, 0.2242, -0.3562, 0.2562, -0.3883, 0.3, -0.4, 0.3438, -0.3883, 0.3758, -0.3562, 0.3875, -0.3125, 0.3758, -0.2688, 0.3438, -0.2367, -0.2562, -0.2367, -0.3, -0.225, -0.3438, -0.2367, -0.3758, -0.2688, -0.3875, -0.3125, -0.3758, -0.3562, -0.3438, -0.3883, -0.3, -0.4, -0.2562, -0.3883, -0.2242, -0.3562, -0.2125, -0.3125, -0.2242, -0.2688, -0.2875, 0.3, -0.2125, 0.3, -0.2125, 0.3323, -0.2875, 0.3323, 0.2875, -0.268, 0.2125, -0.268, 0.2125, -0.2955, 0.2875, -0.2955, 0.2875, -0.2955, 0.2125, -0.2955, 0.2125, -0.3295, 0.2875, -0.3295, 0.2875, -0.3295, 0.2125, -0.3295, 0.2125, -0.357, 0.2875, -0.357, -0.2875, 0.3323, -0.2125, 0.3323, -0.2125, 0.3, -0.2875, 0.3, -0.2875, 0.3, -0.2125, 0.3, -0.2125, 0.2677, -0.2875, 0.2677, -0.2875, -0.357, -0.2125, -0.357, -0.2125, -0.3295, -0.2875, -0.3295, -0.2875, -0.3295, -0.2125, -0.3295, -0.2125, -0.2955, -0.2875, -0.2955, -0.2875, -0.2955, -0.2125, -0.2955, -0.2125, -0.268, -0.2875, -0.268, -0.2875, 0.2677, -0.2125, 0.2677, -0.2125, 0.3, -0.2875, 0.3, 0.3, -0.2575, 0.2677, -0.268, 0.2477, -0.2955, 0.2477, -0.3295, 0.2677, -0.357, 0.3, -0.3675, 0.3323, -0.357, 0.3523, -0.3295, 0.3523, -0.2955, 0.3323, -0.268, -0.2677, -0.268, -0.3, -0.2575, -0.3323, -0.268, -0.3523, -0.2955, -0.3523, -0.3295, -0.3323, -0.357, -0.3, -0.3675, -0.2677, -0.357, -0.2477, -0.3295, -0.2477, -0.2955, 0.1375, 0.3, 0.2125, 0.3, 0.2125, 0.3438, 0.1375, 0.3438, -0.1375, -0.2367, -0.2125, -0.2367, -0.2125, -0.2688, -0.1375, -0.2688, -0.1375, -0.2688, -0.2125, -0.2688, -0.2125, -0.3125, -0.1375, -0.3125, -0.1375, -0.3125, -0.2125, -0.3125, -0.2125, -0.3562, -0.1375, -0.3562, -0.1375, -0.3562, -0.2125, -0.3562, -0.2125, -0.3883, -0.1375, -0.3883, 0.1375, 0.3438, 0.2125, 0.3438, 0.2125, 0.3, 0.1375, 0.3, 0.1375, 0.3, 0.2125, 0.3, 0.2125, 0.2562, 0.1375, 0.2562, 0.1375, 0.2562, 0.2125, 0.2562, 0.2125, 0.2242, 0.1375, 0.2242, 0.1375, -0.3562, 0.2125, -0.3562, 0.2125, -0.3125, 0.1375, -0.3125, 0.1375, -0.3125, 0.2125, -0.3125, 0.2125, -0.2688, 0.1375, -0.2688, 0.1375, -0.2688, 0.2125, -0.2688, 0.2125, -0.2367, 0.1375, -0.2367, 0.1375, 0.2562, 0.2125, 0.2562, 0.2125, 0.3, 0.1375, 0.3, 0.3, -0.225, 0.2562, -0.2367, 0.2242, -0.2688, 0.2125, -0.3125, 0.2242, -0.3562, 0.2562, -0.3883, 0.3, -0.4, 0.3438, -0.3883, 0.3758, -0.3562, 0.3875, -0.3125, 0.3758, -0.2688, 0.3438, -0.2367, -0.2562, -0.2367, -0.3, -0.225, -0.3438, -0.2367, -0.3758, -0.2688, -0.3875, -0.3125, -0.3758, -0.3562, -0.3438, -0.3883, -0.3, -0.4, -0.2562, -0.3883, -0.2242, -0.3562, -0.2125, -0.3125, -0.2242, -0.2688, 0.2125, 0.3, 0.2875, 0.3, 0.2875, 0.3323, 0.2125, 0.3323, -0.2125, -0.268, -0.2875, -0.268, -0.2875, -0.2955, -0.2125, -0.2955, -0.2125, -0.2955, -0.2875, -0.2955, -0.2875, -0.3295, -0.2125, -0.3295, -0.2125, -0.3295, -0.2875, -0.3295, -0.2875, -0.357, -0.2125, -0.357, 0.2125, 0.3323, 0.2875, 0.3323, 0.2875, 0.3, 0.2125, 0.3, 0.2125, 0.3, 0.2875, 0.3, 0.2875, 0.2677, 0.2125, 0.2677, 0.2125, -0.357, 0.2875, -0.357, 0.2875, -0.3295, 0.2125, -0.3295, 0.2125, -0.3295, 0.2875, -0.3295, 0.2875, -0.2955, 0.2125, -0.2955, 0.2125, -0.2955, 0.2875, -0.2955, 0.2875, -0.268, 0.2125, -0.268, 0.2125, 0.2677, 0.2875, 0.2677, 0.2875, 0.3, 0.2125, 0.3, 0.3, -0.2575, 0.2677, -0.268, 0.2477, -0.2955, 0.2477, -0.3295, 0.2677, -0.357, 0.3, -0.3675, 0.3323, -0.357, 0.3523, -0.3295, 0.3523, -0.2955, 0.3323, -0.268, -0.2677, -0.268, -0.3, -0.2575, -0.3323, -0.268, -0.3523, -0.2955, -0.3523, -0.3295, -0.3323, -0.357, -0.3, -0.3675, -0.2677, -0.357, -0.2477, -0.3295, -0.2477, -0.2955, 0.0271, 0.31, 0.0271, 0.23, 0.08, 0.23, 0.08, 0.31, -0.02781, 0.31, -0.02781, 0.23, 0.02781, 0.23, 0.02781, 0.31, -0.07281, 0.31, -0.07281, 0.23, -0.02781, 0.23, -0.02781, 0.31, -0.08, 0.31, -0.08, 0.23, -0.0271, 0.23, -0.0271, 0.31, 0.08, 0.31, 0.08, 0.23, 0.1329, 0.23, 0.1329, 0.31, 0.02781, 0.31, 0.02781, 0.23, 0.07281, 0.23, 0.07281, 0.31, -0.09, -0.06, -0.05, -0.06, -0.05, -0.1, 0.09, -0.06, 0.05, -0.1, 0.05, -0.06, 0.05, 0.3, 0.09, 0.26, 0.05, 0.26, 0.09, 0.35, 0.05, 0.35, 0.05, 0.31, -0.09, -0.06, -0.05, -0.1, -0.05, -0.06, 0.05, -0.1, 0.09, -0.06, 0.05, -0.06, -0.09, 0.43, -0.05, 0.43, -0.05, 0.47, -0.09, 0.26, -0.05, 0.26, -0.05, 0.3, -0.09, -0.06, -0.09, 0.26, -0.05, 0.26, -0.05, -0.06, 0.05, 0.35, -0.05, 0.35, -0.05, 0.31, 0.05, 0.31, 0.09, 0.26, 0.09, -0.06, 0.05, -0.06, 0.05, 0.26, 0.05, -0.1, -0.05, -0.1, -0.05, -0.06, 0.05, -0.06, -0.09, 0.26, -0.09, -0.06, -0.05, -0.06, -0.05, 0.26, -0.05, -0.1, 0.05, -0.1, 0.05, -0.06, -0.05, -0.06, 0.09, -0.06, 0.09, 0.26, 0.05, 0.26, 0.05, -0.06, -0.05, 0.43, 0.05, 0.43, 0.05, 0.47, -0.05, 0.47, -0.06, 0.35, -0.06, 0.43, -0.1, 0.43, -0.1, 0.35, 0.06, 0.43, 0.06, 0.35, 0.1, 0.35, 0.1, 0.43, -0.05, 0.35, -0.05, 0.43, -0.09, 0.43, -0.09, 0.35, 0.09, 0.35, 0.09, 0.43, 0.05, 0.43, 0.05, 0.35, 0.06, 0.35, 0.06, 0.43, -0.26, 0.43, -0.26, 0.35, -0.05, 0.26, 0.05, 0.26, 0.05, -0.06, -0.05, -0.06, 0.05, 0.35, 0.05, 0.43, -0.05, 0.43, -0.05, 0.35, 0.26, 0.35, 0.26, 0.43, -0.06, 0.43, -0.06, 0.35, 0.05, 0.35, 0.05, 0.43, -0.05, 0.43, -0.05, 0.35, -0.05, -0.06, 0.05, -0.06, 0.05, 0.26, -0.05, 0.26, -0.07281, 0.31, -0.07281, 0.23, -0.02781, 0.23, -0.02781, 0.31, -0.02781, 0.31, -0.02781, 0.23, 0.02781, 0.23, 0.02781, 0.31, 0.02781, 0.31, 0.02781, 0.23, 0.07281, 0.23, 0.07281, 0.31, -0.1329, 0.31, -0.1329, 0.23, -0.08, 0.23, -0.08, 0.31, 0.09, -0.08, 0.07281, -0.1329, 0.02781, -0.1656, -0.02781, -0.1656, -0.07281, -0.1329, -0.09, -0.08, -0.07281, -0.0271, -0.02781, 0.005595, 0.02781, 0.005595, 0.07281, -0.0271, 0.07281, -0.1329, 0.09, -0.08, 0.07281, -0.0271, 0.02781, 0.005595, -0.02781, 0.005595, -0.07281, -0.0271, -0.09, -0.08, -0.07281, -0.1329, -0.02781, -0.1656, 0.02781, -0.1656, -0.04232, 0.1667, -0.04232, 0.05, -0.03018, 0.05, -0.03018, 0.1667, -0.03018, 0.1667, -0.03018, 0.05, -0.015, 0.05, -0.015, 0.1667, 0.09265, 0.1667, 0.09265, 0.05, 0.1048, 0.05, 0.1048, 0.1667, 0.1048, 0.1667, 0.1048, 0.05, 0.12, 0.05, 0.12, 0.1667, 0.007679, 0.1667, 0.007679, 0.05, 0.01982, 0.05, 0.01982, 0.1667, 0.01982, 0.1667, 0.01982, 0.05, 0.035, 0.05, 0.035, 0.1667, -0.1273, 0.1667, -0.1273, 0.05, -0.1151, 0.05, -0.1151, 0.1667, -0.1151, 0.1667, -0.1151, 0.05, -0.09997, 0.05, -0.09997, 0.1667, 0.04232, -0.09997, 0.04432, -0.1151, 0.035, -0.1273, 0.01982, -0.1293, 0.007679, -0.12, 0.005681, -0.1048, 0.015, -0.09265, 0.03018, -0.09065, 0.04432, -0.1151, 0.04232, -0.09997, 0.03018, -0.09065, 0.015, -0.09265, 0.005681, -0.1048, 0.007679, -0.12, 0.01982, -0.1293, 0.035, -0.1273, -0.1167, 0.1667, -0.1167, 0.05, -0.1002, 0.05, -0.1002, 0.1667, -0.0165, 0.1667, -0.0165, 0.05, -1.429e-18, 0.05, -1.429e-18, 0.1667, -1.429e-18, 0.1667, -1.429e-18, 0.05, 0.0165, 0.05, 0.0165, 0.1667, 0.1002, 0.1667, 0.1002, 0.05, 0.1167, 0.05, 0.1167, 0.1667, 0.1167, 0.1667, 0.1167, 0.05, 0.1332, 0.05, 0.1332, 0.1667, -0.0165, 0.1667, -0.0165, 0.05, -4.286e-18, 0.05, -4.286e-18, 0.1667, -4.286e-18, 0.1667, -4.286e-18, 0.05, 0.0165, 0.05, 0.0165, 0.1667, -0.1332, 0.1667, -0.1332, 0.05, -0.1167, 0.05, -0.1167, 0.1667, 0.02333, -0.1167, 0.0165, -0.1332, -4.286e-18, -0.14, -0.0165, -0.1332, -0.02333, -0.1167, -0.0165, -0.1002, 1.429e-18, -0.09333, 0.0165, -0.1002, 0.0165, -0.1332, 0.02333, -0.1167, 0.0165, -0.1002, 1.429e-18, -0.09333, -0.0165, -0.1002, -0.02333, -0.1167, -0.0165, -0.1332, -4.286e-18, -0.14, -0.1233, 0.1667, -0.1233, 0.05, -0.1031, 0.05, -0.1031, 0.1667, -0.1031, 0.1667, -0.1031, 0.05, -0.08687, 0.05, -0.08687, 0.1667, 0.01167, 0.1667, 0.01167, 0.05, 0.0319, 0.05, 0.0319, 0.1667, 0.0319, 0.1667, 0.0319, 0.05, 0.04809, 0.05, 0.04809, 0.1667, 0.09663, 0.1667, 0.09663, 0.05, 0.1169, 0.05, 0.1169, 0.1667, 0.1169, 0.1667, 0.1169, 0.05, 0.1331, 0.05, 0.1331, 0.1667, -0.03833, 0.1667, -0.03833, 0.05, -0.0181, 0.05, -0.0181, 0.1667, -0.0181, 0.1667, -0.0181, 0.05, -0.001906, 0.05, -0.001906, 0.1667, -0.001906, -0.1233, -0.0181, -0.1357, -0.03833, -0.1331, -0.05076, -0.1169, -0.04809, -0.09663, -0.0319, -0.08421, -0.01167, -0.08687, 0.000758, -0.1031, -0.0181, -0.1357, -0.001906, -0.1233, 0.000758, -0.1031, -0.01167, -0.08687, -0.0319, -0.08421, -0.04809, -0.09663, -0.05076, -0.1169, -0.03833, -0.1331, -0.2089, 0.9365, 0.01607, 0.6683, 0.03858, 0.6872, -0.1864, 0.9554, 0.04705, 0.9554, 0.04705, 0.6872, 0.07205, 0.6989, 0.07205, 0.967, 0.07205, 0.967, 0.07205, 0.6989, 0.103, 0.6989, 0.103, 0.967, 0.103, 0.967, 0.103, 0.6989, 0.128, 0.6872, 0.128, 0.9554, 0.1864, 0.9554, -0.03858, 0.6872, -0.01607, 0.6683, 0.2089, 0.9365, 0.2089, 0.9365, -0.01607, 0.6683, 0.006444, 0.6495, 0.2314, 0.9176, -0.128, 0.9176, -0.128, 0.6495, -0.103, 0.6378, -0.103, 0.9059, -0.103, 0.9059, -0.103, 0.6378, -0.07205, 0.6378, -0.07205, 0.9059, -0.07205, 0.9059, -0.07205, 0.6378, -0.04705, 0.6495, -0.04705, 0.9176, -0.2314, 0.9176, -0.006444, 0.6495, 0.01607, 0.6683, -0.2089, 0.9365, -0.0375, 0.01607, -0.04705, -0.006444, -0.07205, -0.02036, -0.103, -0.02036, -0.128, -0.006444, -0.1375, 0.01607, -0.128, 0.03858, -0.103, 0.0525, -0.07205, 0.0525, -0.04705, 0.03858, -0.04705, -0.2314, -0.0375, -0.2089, -0.04705, -0.1864, -0.07205, -0.1725, -0.103, -0.1725, -0.128, -0.1864, -0.1375, -0.2089, -0.128, -0.2314, -0.103, -0.2453, -0.07205, -0.2453, -0.3321, 1.312, -0.2678, 1.236, -0.2318, 1.266, -0.2961, 1.343, 0.05195, 1.343, 0.05195, 1.266, 0.09195, 1.285, 0.09195, 1.361, 0.09195, 1.361, 0.09195, 1.285, 0.1414, 1.285, 0.1414, 1.361, 0.1414, 1.361, 0.1414, 1.285, 0.1814, 1.266, 0.1814, 1.343, 0.2961, 1.343, 0.2318, 1.266, 0.2678, 1.236, 0.3321, 1.312, 0.3321, 1.312, 0.2678, 1.236, 0.3038, 1.206, 0.3681, 1.282, -0.1814, 1.282, -0.1814, 1.206, -0.1414, 1.187, -0.1414, 1.264, -0.1414, 1.264, -0.1414, 1.187, -0.09195, 1.187, -0.09195, 1.264, -0.09195, 1.264, -0.09195, 1.187, -0.05195, 1.206, -0.05195, 1.282, -0.3681, 1.282, -0.3038, 1.206, -0.2678, 1.236, -0.3321, 1.312, -0.03667, -0.2678, -0.05195, -0.3038, -0.09195, -0.3261, -0.1414, -0.3261, -0.1814, -0.3038, -0.1967, -0.2678, -0.1814, -0.2318, -0.1414, -0.2095, -0.09195, -0.2095, -0.05195, -0.2318, -0.05195, -0.3681, -0.03667, -0.3321, -0.05195, -0.2961, -0.09195, -0.2738, -0.1414, -0.2738, -0.1814, -0.2961, -0.1967, -0.3321, -0.1814, -0.3681, -0.1414, -0.3904, -0.09195, -0.3904, -0.2089, 0.9365, 0.01607, 0.6683, 0.03858, 0.6872, -0.1864, 0.9554, -0.128, 0.9554, -0.128, 0.6872, -0.103, 0.6989, -0.103, 0.967, -0.103, 0.967, -0.103, 0.6989, -0.07205, 0.6989, -0.07205, 0.967, -0.07205, 0.967, -0.07205, 0.6989, -0.04705, 0.6872, -0.04705, 0.9554, 0.1864, 0.9554, -0.03858, 0.6872, -0.01607, 0.6683, 0.2089, 0.9365, 0.2089, 0.9365, -0.01607, 0.6683, 0.006444, 0.6495, 0.2314, 0.9176, 0.04705, 0.9176, 0.04705, 0.6495, 0.07205, 0.6378, 0.07205, 0.9059, 0.07205, 0.9059, 0.07205, 0.6378, 0.103, 0.6378, 0.103, 0.9059, 0.103, 0.9059, 0.103, 0.6378, 0.128, 0.6495, 0.128, 0.9176, -0.2314, 0.9176, -0.006444, 0.6495, 0.01607, 0.6683, -0.2089, 0.9365, 0.1375, 0.01607, 0.128, -0.006444, 0.103, -0.02036, 0.07205, -0.02036, 0.04705, -0.006444, 0.0375, 0.01607, 0.04705, 0.03858, 0.07205, 0.0525, 0.103, 0.0525, 0.128, 0.03858, 0.128, -0.2314, 0.1375, -0.2089, 0.128, -0.1864, 0.103, -0.1725, 0.07205, -0.1725, 0.04705, -0.1864, 0.0375, -0.2089, 0.04705, -0.2314, 0.07205, -0.2453, 0.103, -0.2453, -0.3321, 1.312, -0.2678, 1.236, -0.2318, 1.266, -0.2961, 1.343, -0.1814, 1.343, -0.1814, 1.266, -0.1414, 1.285, -0.1414, 1.361, -0.1414, 1.361, -0.1414, 1.285, -0.09195, 1.285, -0.09195, 1.361, -0.09195, 1.361, -0.09195, 1.285, -0.05195, 1.266, -0.05195, 1.343, 0.2961, 1.343, 0.2318, 1.266, 0.2678, 1.236, 0.3321, 1.312, 0.3321, 1.312, 0.2678, 1.236, 0.3038, 1.206, 0.3681, 1.282, 0.05195, 1.282, 0.05195, 1.206, 0.09195, 1.187, 0.09195, 1.264, 0.09195, 1.264, 0.09195, 1.187, 0.1414, 1.187, 0.1414, 1.264, 0.1414, 1.264, 0.1414, 1.187, 0.1814, 1.206, 0.1814, 1.282, -0.3681, 1.282, -0.3038, 1.206, -0.2678, 1.236, -0.3321, 1.312, 0.1967, -0.2678, 0.1814, -0.3038, 0.1414, -0.3261, 0.09195, -0.3261, 0.05195, -0.3038, 0.03667, -0.2678, 0.05195, -0.2318, 0.09195, -0.2095, 0.1414, -0.2095, 0.1814, -0.2318, 0.1814, -0.3681, 0.1967, -0.3321, 0.1814, -0.2961, 0.1414, -0.2738, 0.09195, -0.2738, 0.05195, -0.2961, 0.03667, -0.3321, 0.05195, -0.3681, 0.09195, -0.3904, 0.1414, -0.3904, 0.12, 0.165, 0.14, 0.165, 0.14, 0.135, 0.12, 0.135, 0.12, 0.135, 0.14, 0.135, 0.14, 0.165, 0.12, 0.165, 0.14, -0.351, 0.14, -0.339, 0.12, -0.339, 0.12, -0.351, 0.165, -0.351, 0.165, -0.339, 0.135, -0.339, 0.135, -0.351, -0.12, -0.351, -0.12, -0.339, -0.14, -0.339, -0.14, -0.351, -0.135, -0.351, -0.135, -0.339, -0.165, -0.339, -0.165, -0.351])
me_microscope.materials.append(mat_plastic_white)
me_microscope.materials.append(mat_glass_dirty)
me_microscope.materials.append(mat_metal_painted)
me_microscope.materials.append(mat_plastic_black)
me_microscope.materials.append(mat_plastic_grey)
me_microscope.materials.append(mat_metal_brushed)
me_microscope.materials.append(mat_chrome)
me_microscope.materials.append(mat_rubber_black)
me_microscope.materials.append(mat_led_green)
me_microscope.update()

# ---- objects
ob_microscope = bpy.data.objects.new('Microscope', me_microscope)

# ---- transforms, parenting, visibility, modifiers, constraints
ob_microscope.location = (0.0, 0.0, 0.0)

# ---- collection membership
scene.collection.objects.link(ob_microscope)

# ---- scene / render settings (as saved in the file)
scene.frame_start = 1; scene.frame_end = 250; scene.frame_set(1)
scene.render.engine = 'BLENDER_EEVEE_NEXT'
scene.render.bake_bias = 0.0
scene.render.bake_samples = 0
scene.render.compositor_device = 'GPU'
scene.eevee.use_volume_custom_range = False
scene.eevee.fast_gi_thickness_near = 0.1
scene.eevee.fast_gi_thickness_far = 0.0
scene.eevee.ray_tracing_options.screen_trace_thickness = 0.1
bpy.context.view_layer.update()

# ---- added for rendering (the .blend has no active camera and no usable light): camera, sun
cam_auto = bpy.data.cameras.new('AutoCamera')
cam_auto.lens = 50.0
cam_auto.sensor_width = 36.0
cam_auto.clip_end = 1000.0
ob_auto_camera = bpy.data.objects.new('AutoCamera', cam_auto)
scene.collection.objects.link(ob_auto_camera)
ob_auto_camera.location = (0.892317, -1.04002, 0.705558)
ob_auto_camera.rotation_euler = (1.09748, -7.21219e-08, 0.694738)
scene.camera = ob_auto_camera
light_auto_sun = bpy.data.lights.new('AutoSun', 'SUN')
light_auto_sun.energy = 3.0
light_auto_sun.angle = 0.0523599
ob_auto_sun = bpy.data.objects.new('AutoSun', light_auto_sun)
scene.collection.objects.link(ob_auto_sun)
ob_auto_sun.rotation_euler = (0.872665, 0.174533, 0.523599)
bpy.context.view_layer.update()

